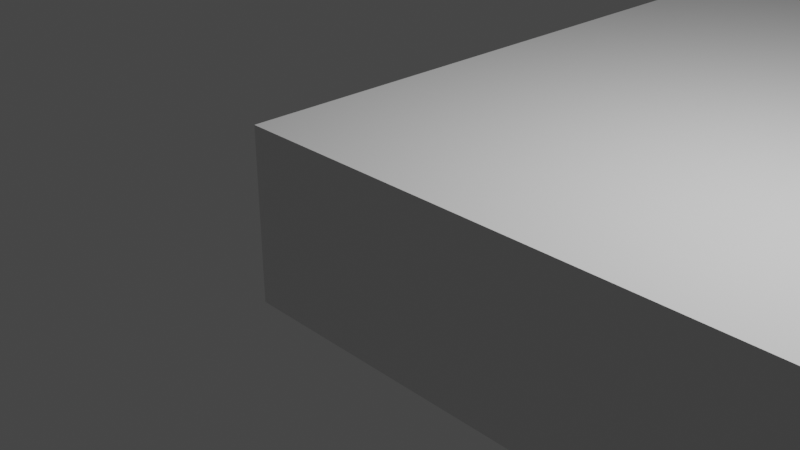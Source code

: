 # Source: 45Turn_chunk.blend  (saved by Blender 2.93.21; exported with 4.5.12 LTS)
import bpy
from mathutils import Matrix  # noqa: F401  (used for matrix-valued properties, if any)

bpy.ops.wm.read_factory_settings(use_empty=True)
scene = bpy.context.scene
scene.name = 'Scene'

# ---- collections
col_collection = bpy.data.collections.new('Collection'); scene.collection.children.link(col_collection)

# ---- materials (node trees are filled in below, after node groups)
mat_material = bpy.data.materials.new('Material')
mat_material.alpha_threshold = 0.0
mat_material.use_transparent_shadow = False
mat_material.line_color = (0.0, 0.0, 0.0, 1.0)

# ---- material node trees
mat_material.use_nodes = True; mat_material.node_tree.nodes.clear()
_N = mat_material.node_tree.nodes; _L = mat_material.node_tree.links
n0 = _N.new('ShaderNodeOutputMaterial'); n0.name = 'Material Output'; n0.location = (300, 300)
n1 = _N.new('ShaderNodeBsdfPrincipled'); n1.name = 'Principled BSDF'; n1.location = (10, 300)
n1.distribution = 'GGX'
n1.subsurface_method = 'BURLEY'
n1.inputs[2].default_value = 0.4
n1.inputs[3].default_value = 1.45
n1.inputs[27].default_value = (0.0, 0.0, 0.0, 1.0)
n1.inputs[28].default_value = 1.0
_L.new(n1.outputs[0], n0.inputs[0])
n0.is_active_output = True

# ---- world
world_world = bpy.data.worlds.new('World'); scene.world = world_world
world_world.use_nodes = True; world_world.node_tree.nodes.clear()
_N = world_world.node_tree.nodes; _L = world_world.node_tree.links
n0 = _N.new('ShaderNodeOutputWorld'); n0.name = 'World Output'; n0.location = (300, 300)
n1 = _N.new('ShaderNodeBackground'); n1.name = 'Background'; n1.location = (10, 300)
n1.inputs[0].default_value = (0.05088, 0.05088, 0.05088, 1.0)
_L.new(n1.outputs[0], n0.inputs[0])
n0.is_active_output = True
world_world.color = (0.05088, 0.05088, 0.05088)
world_world.use_sun_shadow = False
world_world.sun_shadow_jitter_overblur = 0.0

# ---- cameras
cam_camera = bpy.data.cameras.new('Camera')
cam_camera.clip_end = 100.0
cam_camera.ortho_scale = 7.314

# ---- lights
light_light = bpy.data.lights.new('Light', 'POINT')
light_light.transmission_factor = 0.0
light_light.energy = 1000.0
light_light.shadow_soft_size = 0.1
light_light.shadow_maximum_resolution = 0.006
light_light.use_absolute_resolution = True

# ---- meshes
me_cube = bpy.data.meshes.new('Cube')
me_cube.from_pydata([(-24.68, 166.5, 1.0), (-24.68, 166.5, -1.0), (49.53, -1.0, 1.0), (49.53, -1.0, -1.0), (-40.92, 118.6, 1.0), (-40.92, 118.6, -1.0), (-1.0, -1.0, 1.0), (-1.0, -1.0, -1.0), (-1.0, 78.06, -1.0), (49.53, 78.06, 1.0), (-1.0, 78.06, 1.0), (49.53, 78.06, -1.0), (-10.14, 101.3, 1.0), (21.17, 140.9, -1.0), (-10.14, 101.3, -1.0), (21.17, 140.9, 1.0), (-2.76, 89.16, -1.0), (40.62, 115.1, 1.0), (-2.76, 89.16, 1.0), (40.62, 115.1, -1.0), (-22.29, 112.3, 1.0), (-6.059, 160.1, -1.0), (-22.29, 112.3, -1.0), (-6.059, 160.1, 1.0), (-1.0, 38.53, -1.0), (49.53, 38.53, 1.0), (-1.0, 38.53, 1.0), (49.53, 38.53, -1.0), (-1.0, 58.3, 1.0), (49.53, 58.3, -1.0), (-1.0, 58.3, -1.0), (49.53, 58.3, 1.0)], [], [(25, 26, 6, 2), (3, 2, 6, 7), (22, 20, 4, 5), (24, 27, 3, 7), (27, 25, 2, 3), (5, 4, 0, 1), (19, 17, 9, 11), (16, 19, 11, 8), (30, 28, 10, 8), (17, 18, 10, 9), (23, 20, 12, 15), (22, 21, 13, 14), (21, 23, 15, 13), (16, 18, 12, 14), (8, 10, 18, 16), (15, 12, 18, 17), (14, 13, 19, 16), (13, 15, 17, 19), (1, 0, 23, 21), (5, 1, 21, 22), (0, 4, 20, 23), (14, 12, 20, 22), (7, 6, 26, 24), (29, 31, 25, 27), (30, 29, 27, 24), (31, 28, 26, 25), (9, 10, 28, 31), (8, 11, 29, 30), (11, 9, 31, 29), (24, 26, 28, 30)])
_uv = me_cube.uv_layers.new(name='UVMap')
_uv.uv.foreach_set('vector', [0.625, 0.6875, 0.875, 0.6875, 0.875, 0.75, 0.625, 0.75, 0.375, 0.75, 0.625, 0.75, 0.625, 1.0, 0.375, 1.0, 0.375, 0.2189, 0.625, 0.2189, 0.625, 0.25, 0.375, 0.25, 0.125, 0.6875, 0.375, 0.6875, 0.375, 0.75, 0.125, 0.75, 0.375, 0.6875, 0.625, 0.6875, 0.625, 0.75, 0.375, 0.75, 0.375, 0.25, 0.625, 0.25, 0.625, 0.5, 0.375, 0.5, 0.375, 0.5936, 0.625, 0.5936, 0.625, 0.625, 0.375, 0.625, 0.125, 0.5936, 0.375, 0.5936, 0.375, 0.625, 0.125, 0.625, 0.375, 0.09375, 0.625, 0.09375, 0.625, 0.125, 0.375, 0.125, 0.625, 0.5936, 0.875, 0.5936, 0.875, 0.625, 0.625, 0.625, 0.625, 0.5311, 0.875, 0.5311, 0.875, 0.5622, 0.625, 0.5622, 0.125, 0.5311, 0.375, 0.5311, 0.375, 0.5622, 0.125, 0.5622, 0.375, 0.5311, 0.625, 0.5311, 0.625, 0.5622, 0.375, 0.5622, 0.375, 0.1564, 0.625, 0.1564, 0.625, 0.1878, 0.375, 0.1878, 0.375, 0.125, 0.625, 0.125, 0.625, 0.1564, 0.375, 0.1564, 0.625, 0.5622, 0.875, 0.5622, 0.875, 0.5936, 0.625, 0.5936, 0.125, 0.5622, 0.375, 0.5622, 0.375, 0.5936, 0.125, 0.5936, 0.375, 0.5622, 0.625, 0.5622, 0.625, 0.5936, 0.375, 0.5936, 0.375, 0.5, 0.625, 0.5, 0.625, 0.5311, 0.375, 0.5311, 0.125, 0.5, 0.375, 0.5, 0.375, 0.5311, 0.125, 0.5311, 0.625, 0.5, 0.875, 0.5, 0.875, 0.5311, 0.625, 0.5311, 0.375, 0.1878, 0.625, 0.1878, 0.625, 0.2189, 0.375, 0.2189, 0.375, 0.0, 0.625, 0.0, 0.625, 0.0625, 0.375, 0.0625, 0.375, 0.6562, 0.625, 0.6562, 0.625, 0.6875, 0.375, 0.6875, 0.125, 0.6562, 0.375, 0.6562, 0.375, 0.6875, 0.125, 0.6875, 0.625, 0.6562, 0.875, 0.6562, 0.875, 0.6875, 0.625, 0.6875, 0.625, 0.625, 0.875, 0.625, 0.875, 0.6562, 0.625, 0.6562, 0.125, 0.625, 0.375, 0.625, 0.375, 0.6562, 0.125, 0.6562, 0.375, 0.625, 0.625, 0.625, 0.625, 0.6562, 0.375, 0.6562, 0.375, 0.0625, 0.625, 0.0625, 0.625, 0.09375, 0.375, 0.09375])
me_cube.materials.append(mat_material)
me_cube.use_remesh_preserve_volume = False
me_cube.use_remesh_preserve_attributes = False
me_cube.use_mirror_vertex_groups = False
me_cube.update()

# ---- objects
ob_cube = bpy.data.objects.new('Cube', me_cube)
ob_light = bpy.data.objects.new('Light', light_light)
ob_camera = bpy.data.objects.new('Camera', cam_camera)

# ---- transforms, parenting, visibility, modifiers, constraints
ob_cube.location = (0.0, 0.0, 0.0)
ob_cube.lock_rotations_4d = False
ob_cube.empty_display_type = 'ARROWS'
ob_cube.lineart.crease_threshold = 0.0
ob_light.location = (4.076, 1.005, 5.904)
ob_light.rotation_euler = (0.6503, 0.05522, 1.866)
ob_light.lock_rotations_4d = False
ob_light.empty_display_type = 'ARROWS'
ob_light.color = (0.0, 0.0, 0.0, 0.0)
ob_light.lineart.crease_threshold = 0.0
ob_camera.location = (7.359, -6.926, 4.958)
ob_camera.rotation_euler = (1.109, 0.0, 0.8149)
ob_camera.lock_rotations_4d = False
ob_camera.empty_display_type = 'ARROWS'
ob_camera.color = (0.0, 0.0, 0.0, 0.0)
ob_camera.display_type = 'WIRE'
ob_camera.lineart.crease_threshold = 0.0

# ---- collection membership
col_collection.objects.link(ob_cube)
col_collection.objects.link(ob_light)
col_collection.objects.link(ob_camera)

# ---- scene / render settings (as saved in the file)
scene.camera = ob_camera
scene.frame_start = 1; scene.frame_end = 250; scene.frame_set(1)
scene.render.engine = 'BLENDER_EEVEE_NEXT'
scene.cycles.use_denoising = False
scene.cycles.samples = 128
scene.cycles.sampling_pattern = 'TABULATED_SOBOL'
scene.cycles.use_adaptive_sampling = False
scene.cycles.use_light_tree = False
scene.view_settings.view_transform = 'Filmic'
bpy.context.view_layer.update()
